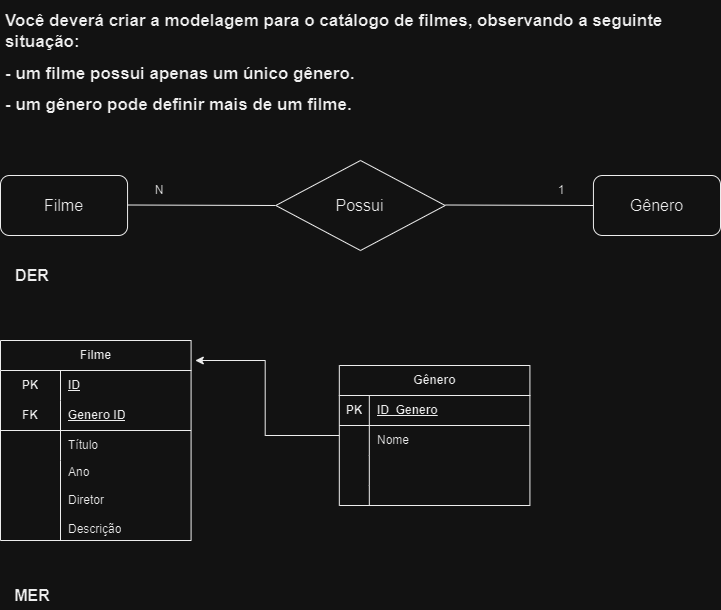

The diagram above was exported from draw.io. Its source (the exported page's mxGraphModel, read from the mxfile embedded in the PNG):
<mxGraphModel dx="1050" dy="1743" grid="1" gridSize="10" guides="1" tooltips="1" connect="1" arrows="1" fold="1" page="1" pageScale="1" pageWidth="827" pageHeight="1169" math="0" shadow="0">
  <root>
    <mxCell id="0" />
    <mxCell id="1" parent="0" />
    <mxCell id="TcXCPzF14K4k2iEwSjB3-38" value="&lt;h1 style=&quot;font-size: 17px;&quot;&gt;&lt;font style=&quot;font-size: 17px;&quot;&gt;Você deverá criar a modelagem para o catálogo de filmes, observando a seguinte situação:&lt;/font&gt;&lt;/h1&gt;&lt;h1 style=&quot;font-size: 17px;&quot;&gt;&lt;font style=&quot;font-size: 17px;&quot;&gt;- um filme possui apenas um único gênero.&lt;/font&gt;&lt;/h1&gt;&lt;h1 style=&quot;font-size: 17px;&quot;&gt;&lt;font style=&quot;font-size: 17px;&quot;&gt;- um gênero pode definir mais de um filme.&lt;/font&gt;&lt;/h1&gt;" style="text;html=1;strokeColor=none;fillColor=none;spacing=5;spacingTop=-20;whiteSpace=wrap;overflow=hidden;rounded=0;" parent="1" vertex="1">
      <mxGeometry x="40" y="-1120" width="720" height="120" as="geometry" />
    </mxCell>
    <mxCell id="ZQxQ01IYcUSqVM6HoJcT-1" value="" style="group" parent="1" vertex="1" connectable="0">
      <mxGeometry x="40" y="-970" width="720" height="450" as="geometry" />
    </mxCell>
    <mxCell id="TcXCPzF14K4k2iEwSjB3-2" value="&lt;font style=&quot;font-size: 16px;&quot;&gt;Filme&lt;/font&gt;" style="rounded=1;whiteSpace=wrap;html=1;" parent="ZQxQ01IYcUSqVM6HoJcT-1" vertex="1">
      <mxGeometry y="15" width="127.05882352941177" height="60" as="geometry" />
    </mxCell>
    <mxCell id="TcXCPzF14K4k2iEwSjB3-3" value="" style="endArrow=none;html=1;rounded=0;endFill=0;" parent="ZQxQ01IYcUSqVM6HoJcT-1" edge="1">
      <mxGeometry width="50" height="50" relative="1" as="geometry">
        <mxPoint x="127.05882352941177" y="44.5" as="sourcePoint" />
        <mxPoint x="275.29411764705884" y="45" as="targetPoint" />
      </mxGeometry>
    </mxCell>
    <mxCell id="TcXCPzF14K4k2iEwSjB3-4" value="&lt;font style=&quot;font-size: 16px;&quot;&gt;Possui&lt;/font&gt;" style="rhombus;whiteSpace=wrap;html=1;" parent="ZQxQ01IYcUSqVM6HoJcT-1" vertex="1">
      <mxGeometry x="275.29411764705884" width="169.41176470588235" height="90" as="geometry" />
    </mxCell>
    <mxCell id="TcXCPzF14K4k2iEwSjB3-5" value="&lt;font style=&quot;font-size: 16px;&quot;&gt;Gênero&lt;/font&gt;" style="rounded=1;whiteSpace=wrap;html=1;" parent="ZQxQ01IYcUSqVM6HoJcT-1" vertex="1">
      <mxGeometry x="592.9411764705883" y="15" width="127.05882352941177" height="60" as="geometry" />
    </mxCell>
    <mxCell id="TcXCPzF14K4k2iEwSjB3-6" value="" style="endArrow=none;html=1;rounded=0;endFill=0;" parent="ZQxQ01IYcUSqVM6HoJcT-1" edge="1">
      <mxGeometry width="50" height="50" relative="1" as="geometry">
        <mxPoint x="444.70588235294116" y="44.5" as="sourcePoint" />
        <mxPoint x="592.9411764705883" y="45" as="targetPoint" />
      </mxGeometry>
    </mxCell>
    <mxCell id="TcXCPzF14K4k2iEwSjB3-7" value="N" style="text;html=1;strokeColor=none;fillColor=none;align=center;verticalAlign=middle;whiteSpace=wrap;rounded=0;" parent="ZQxQ01IYcUSqVM6HoJcT-1" vertex="1">
      <mxGeometry x="127.05882352941177" y="15" width="63.529411764705884" height="30" as="geometry" />
    </mxCell>
    <mxCell id="TcXCPzF14K4k2iEwSjB3-8" value="1" style="text;html=1;strokeColor=none;fillColor=none;align=center;verticalAlign=middle;whiteSpace=wrap;rounded=0;" parent="ZQxQ01IYcUSqVM6HoJcT-1" vertex="1">
      <mxGeometry x="529.4117647058823" y="15" width="63.529411764705884" height="30" as="geometry" />
    </mxCell>
    <mxCell id="TcXCPzF14K4k2iEwSjB3-9" value="&lt;font style=&quot;font-size: 16px;&quot;&gt;&lt;b&gt;DER&lt;/b&gt;&lt;/font&gt;" style="text;html=1;strokeColor=none;fillColor=none;align=center;verticalAlign=middle;whiteSpace=wrap;rounded=0;" parent="ZQxQ01IYcUSqVM6HoJcT-1" vertex="1">
      <mxGeometry y="100" width="63.529411764705884" height="30" as="geometry" />
    </mxCell>
    <mxCell id="TcXCPzF14K4k2iEwSjB3-10" value="Filme" style="shape=table;startSize=30;container=1;collapsible=1;childLayout=tableLayout;fixedRows=1;rowLines=0;fontStyle=1;align=center;resizeLast=1;html=1;whiteSpace=wrap;" parent="ZQxQ01IYcUSqVM6HoJcT-1" vertex="1">
      <mxGeometry y="180" width="190.58823529411765" height="200" as="geometry" />
    </mxCell>
    <mxCell id="TcXCPzF14K4k2iEwSjB3-11" value="" style="shape=tableRow;horizontal=0;startSize=0;swimlaneHead=0;swimlaneBody=0;fillColor=none;collapsible=0;dropTarget=0;points=[[0,0.5],[1,0.5]];portConstraint=eastwest;top=0;left=0;right=0;bottom=0;html=1;" parent="TcXCPzF14K4k2iEwSjB3-10" vertex="1">
      <mxGeometry y="30" width="190.58823529411765" height="30" as="geometry" />
    </mxCell>
    <mxCell id="TcXCPzF14K4k2iEwSjB3-12" value="PK" style="shape=partialRectangle;connectable=0;fillColor=none;top=0;left=0;bottom=0;right=0;fontStyle=1;overflow=hidden;html=1;whiteSpace=wrap;" parent="TcXCPzF14K4k2iEwSjB3-11" vertex="1">
      <mxGeometry width="60" height="30" as="geometry">
        <mxRectangle width="60" height="30" as="alternateBounds" />
      </mxGeometry>
    </mxCell>
    <mxCell id="TcXCPzF14K4k2iEwSjB3-13" value="ID" style="shape=partialRectangle;connectable=0;fillColor=none;top=0;left=0;bottom=0;right=0;align=left;spacingLeft=6;fontStyle=5;overflow=hidden;html=1;whiteSpace=wrap;" parent="TcXCPzF14K4k2iEwSjB3-11" vertex="1">
      <mxGeometry x="60" width="130.58823529411765" height="30" as="geometry">
        <mxRectangle width="130.58823529411765" height="30" as="alternateBounds" />
      </mxGeometry>
    </mxCell>
    <mxCell id="TcXCPzF14K4k2iEwSjB3-14" value="" style="shape=tableRow;horizontal=0;startSize=0;swimlaneHead=0;swimlaneBody=0;fillColor=none;collapsible=0;dropTarget=0;points=[[0,0.5],[1,0.5]];portConstraint=eastwest;top=0;left=0;right=0;bottom=1;html=1;" parent="TcXCPzF14K4k2iEwSjB3-10" vertex="1">
      <mxGeometry y="60" width="190.58823529411765" height="30" as="geometry" />
    </mxCell>
    <mxCell id="TcXCPzF14K4k2iEwSjB3-15" value="FK" style="shape=partialRectangle;connectable=0;fillColor=none;top=0;left=0;bottom=0;right=0;fontStyle=1;overflow=hidden;html=1;whiteSpace=wrap;" parent="TcXCPzF14K4k2iEwSjB3-14" vertex="1">
      <mxGeometry width="60" height="30" as="geometry">
        <mxRectangle width="60" height="30" as="alternateBounds" />
      </mxGeometry>
    </mxCell>
    <mxCell id="TcXCPzF14K4k2iEwSjB3-16" value="Genero ID" style="shape=partialRectangle;connectable=0;fillColor=none;top=0;left=0;bottom=0;right=0;align=left;spacingLeft=6;fontStyle=5;overflow=hidden;html=1;whiteSpace=wrap;" parent="TcXCPzF14K4k2iEwSjB3-14" vertex="1">
      <mxGeometry x="60" width="130.58823529411765" height="30" as="geometry">
        <mxRectangle width="130.58823529411765" height="30" as="alternateBounds" />
      </mxGeometry>
    </mxCell>
    <mxCell id="TcXCPzF14K4k2iEwSjB3-17" value="" style="shape=tableRow;horizontal=0;startSize=0;swimlaneHead=0;swimlaneBody=0;fillColor=none;collapsible=0;dropTarget=0;points=[[0,0.5],[1,0.5]];portConstraint=eastwest;top=0;left=0;right=0;bottom=0;html=1;" parent="TcXCPzF14K4k2iEwSjB3-10" vertex="1">
      <mxGeometry y="90" width="190.58823529411765" height="30" as="geometry" />
    </mxCell>
    <mxCell id="TcXCPzF14K4k2iEwSjB3-18" value="" style="shape=partialRectangle;connectable=0;fillColor=none;top=0;left=0;bottom=0;right=0;editable=1;overflow=hidden;html=1;whiteSpace=wrap;" parent="TcXCPzF14K4k2iEwSjB3-17" vertex="1">
      <mxGeometry width="60" height="30" as="geometry">
        <mxRectangle width="60" height="30" as="alternateBounds" />
      </mxGeometry>
    </mxCell>
    <mxCell id="TcXCPzF14K4k2iEwSjB3-19" value="Título" style="shape=partialRectangle;connectable=0;fillColor=none;top=0;left=0;bottom=0;right=0;align=left;spacingLeft=6;overflow=hidden;html=1;whiteSpace=wrap;" parent="TcXCPzF14K4k2iEwSjB3-17" vertex="1">
      <mxGeometry x="60" width="130.58823529411765" height="30" as="geometry">
        <mxRectangle width="130.58823529411765" height="30" as="alternateBounds" />
      </mxGeometry>
    </mxCell>
    <mxCell id="TcXCPzF14K4k2iEwSjB3-20" value="" style="shape=tableRow;horizontal=0;startSize=0;swimlaneHead=0;swimlaneBody=0;fillColor=none;collapsible=0;dropTarget=0;points=[[0,0.5],[1,0.5]];portConstraint=eastwest;top=0;left=0;right=0;bottom=0;html=1;" parent="TcXCPzF14K4k2iEwSjB3-10" vertex="1">
      <mxGeometry y="120" width="190.58823529411765" height="80" as="geometry" />
    </mxCell>
    <mxCell id="TcXCPzF14K4k2iEwSjB3-21" value="" style="shape=partialRectangle;connectable=0;fillColor=none;top=0;left=0;bottom=0;right=0;editable=1;overflow=hidden;html=1;whiteSpace=wrap;" parent="TcXCPzF14K4k2iEwSjB3-20" vertex="1">
      <mxGeometry width="60" height="80" as="geometry">
        <mxRectangle width="60" height="80" as="alternateBounds" />
      </mxGeometry>
    </mxCell>
    <mxCell id="TcXCPzF14K4k2iEwSjB3-22" value="Ano&lt;br&gt;&lt;br&gt;Diretor&lt;br&gt;&lt;br&gt;Descrição" style="shape=partialRectangle;connectable=0;fillColor=none;top=0;left=0;bottom=0;right=0;align=left;spacingLeft=6;overflow=hidden;html=1;whiteSpace=wrap;" parent="TcXCPzF14K4k2iEwSjB3-20" vertex="1">
      <mxGeometry x="60" width="130.58823529411765" height="80" as="geometry">
        <mxRectangle width="130.58823529411765" height="80" as="alternateBounds" />
      </mxGeometry>
    </mxCell>
    <mxCell id="TcXCPzF14K4k2iEwSjB3-36" style="edgeStyle=orthogonalEdgeStyle;rounded=0;orthogonalLoop=1;jettySize=auto;html=1;entryX=1.022;entryY=0.1;entryDx=0;entryDy=0;entryPerimeter=0;" parent="ZQxQ01IYcUSqVM6HoJcT-1" source="TcXCPzF14K4k2iEwSjB3-23" target="TcXCPzF14K4k2iEwSjB3-10" edge="1">
      <mxGeometry relative="1" as="geometry" />
    </mxCell>
    <mxCell id="TcXCPzF14K4k2iEwSjB3-23" value="Gênero" style="shape=table;startSize=30;container=1;collapsible=1;childLayout=tableLayout;fixedRows=1;rowLines=0;fontStyle=1;align=center;resizeLast=1;html=1;" parent="ZQxQ01IYcUSqVM6HoJcT-1" vertex="1">
      <mxGeometry x="338.8235294117647" y="205" width="190.58823529411765" height="140" as="geometry" />
    </mxCell>
    <mxCell id="TcXCPzF14K4k2iEwSjB3-24" value="" style="shape=tableRow;horizontal=0;startSize=0;swimlaneHead=0;swimlaneBody=0;fillColor=none;collapsible=0;dropTarget=0;points=[[0,0.5],[1,0.5]];portConstraint=eastwest;top=0;left=0;right=0;bottom=1;" parent="TcXCPzF14K4k2iEwSjB3-23" vertex="1">
      <mxGeometry y="30" width="190.58823529411765" height="30" as="geometry" />
    </mxCell>
    <mxCell id="TcXCPzF14K4k2iEwSjB3-25" value="PK" style="shape=partialRectangle;connectable=0;fillColor=none;top=0;left=0;bottom=0;right=0;fontStyle=1;overflow=hidden;whiteSpace=wrap;html=1;" parent="TcXCPzF14K4k2iEwSjB3-24" vertex="1">
      <mxGeometry width="30" height="30" as="geometry">
        <mxRectangle width="30" height="30" as="alternateBounds" />
      </mxGeometry>
    </mxCell>
    <mxCell id="TcXCPzF14K4k2iEwSjB3-26" value="ID_Genero" style="shape=partialRectangle;connectable=0;fillColor=none;top=0;left=0;bottom=0;right=0;align=left;spacingLeft=6;fontStyle=5;overflow=hidden;whiteSpace=wrap;html=1;" parent="TcXCPzF14K4k2iEwSjB3-24" vertex="1">
      <mxGeometry x="30" width="160.58823529411765" height="30" as="geometry">
        <mxRectangle width="160.58823529411765" height="30" as="alternateBounds" />
      </mxGeometry>
    </mxCell>
    <mxCell id="TcXCPzF14K4k2iEwSjB3-27" value="" style="shape=tableRow;horizontal=0;startSize=0;swimlaneHead=0;swimlaneBody=0;fillColor=none;collapsible=0;dropTarget=0;points=[[0,0.5],[1,0.5]];portConstraint=eastwest;top=0;left=0;right=0;bottom=0;" parent="TcXCPzF14K4k2iEwSjB3-23" vertex="1">
      <mxGeometry y="60" width="190.58823529411765" height="30" as="geometry" />
    </mxCell>
    <mxCell id="TcXCPzF14K4k2iEwSjB3-28" value="" style="shape=partialRectangle;connectable=0;fillColor=none;top=0;left=0;bottom=0;right=0;editable=1;overflow=hidden;whiteSpace=wrap;html=1;" parent="TcXCPzF14K4k2iEwSjB3-27" vertex="1">
      <mxGeometry width="30" height="30" as="geometry">
        <mxRectangle width="30" height="30" as="alternateBounds" />
      </mxGeometry>
    </mxCell>
    <mxCell id="TcXCPzF14K4k2iEwSjB3-29" value="Nome" style="shape=partialRectangle;connectable=0;fillColor=none;top=0;left=0;bottom=0;right=0;align=left;spacingLeft=6;overflow=hidden;whiteSpace=wrap;html=1;" parent="TcXCPzF14K4k2iEwSjB3-27" vertex="1">
      <mxGeometry x="30" width="160.58823529411765" height="30" as="geometry">
        <mxRectangle width="160.58823529411765" height="30" as="alternateBounds" />
      </mxGeometry>
    </mxCell>
    <mxCell id="TcXCPzF14K4k2iEwSjB3-30" value="" style="shape=tableRow;horizontal=0;startSize=0;swimlaneHead=0;swimlaneBody=0;fillColor=none;collapsible=0;dropTarget=0;points=[[0,0.5],[1,0.5]];portConstraint=eastwest;top=0;left=0;right=0;bottom=0;" parent="TcXCPzF14K4k2iEwSjB3-23" vertex="1">
      <mxGeometry y="90" width="190.58823529411765" height="30" as="geometry" />
    </mxCell>
    <mxCell id="TcXCPzF14K4k2iEwSjB3-31" value="" style="shape=partialRectangle;connectable=0;fillColor=none;top=0;left=0;bottom=0;right=0;editable=1;overflow=hidden;whiteSpace=wrap;html=1;" parent="TcXCPzF14K4k2iEwSjB3-30" vertex="1">
      <mxGeometry width="30" height="30" as="geometry">
        <mxRectangle width="30" height="30" as="alternateBounds" />
      </mxGeometry>
    </mxCell>
    <mxCell id="TcXCPzF14K4k2iEwSjB3-32" value="" style="shape=partialRectangle;connectable=0;fillColor=none;top=0;left=0;bottom=0;right=0;align=left;spacingLeft=6;overflow=hidden;whiteSpace=wrap;html=1;" parent="TcXCPzF14K4k2iEwSjB3-30" vertex="1">
      <mxGeometry x="30" width="160.58823529411765" height="30" as="geometry">
        <mxRectangle width="160.58823529411765" height="30" as="alternateBounds" />
      </mxGeometry>
    </mxCell>
    <mxCell id="TcXCPzF14K4k2iEwSjB3-33" value="" style="shape=tableRow;horizontal=0;startSize=0;swimlaneHead=0;swimlaneBody=0;fillColor=none;collapsible=0;dropTarget=0;points=[[0,0.5],[1,0.5]];portConstraint=eastwest;top=0;left=0;right=0;bottom=0;" parent="TcXCPzF14K4k2iEwSjB3-23" vertex="1">
      <mxGeometry y="120" width="190.58823529411765" height="20" as="geometry" />
    </mxCell>
    <mxCell id="TcXCPzF14K4k2iEwSjB3-34" value="" style="shape=partialRectangle;connectable=0;fillColor=none;top=0;left=0;bottom=0;right=0;editable=1;overflow=hidden;whiteSpace=wrap;html=1;" parent="TcXCPzF14K4k2iEwSjB3-33" vertex="1">
      <mxGeometry width="30" height="20" as="geometry">
        <mxRectangle width="30" height="20" as="alternateBounds" />
      </mxGeometry>
    </mxCell>
    <mxCell id="TcXCPzF14K4k2iEwSjB3-35" value="" style="shape=partialRectangle;connectable=0;fillColor=none;top=0;left=0;bottom=0;right=0;align=left;spacingLeft=6;overflow=hidden;whiteSpace=wrap;html=1;" parent="TcXCPzF14K4k2iEwSjB3-33" vertex="1">
      <mxGeometry x="30" width="160.58823529411765" height="20" as="geometry">
        <mxRectangle width="160.58823529411765" height="20" as="alternateBounds" />
      </mxGeometry>
    </mxCell>
    <mxCell id="TcXCPzF14K4k2iEwSjB3-37" value="&lt;font style=&quot;font-size: 16px;&quot;&gt;&lt;b&gt;MER&lt;/b&gt;&lt;/font&gt;" style="text;html=1;strokeColor=none;fillColor=none;align=center;verticalAlign=middle;whiteSpace=wrap;rounded=0;" parent="ZQxQ01IYcUSqVM6HoJcT-1" vertex="1">
      <mxGeometry y="420" width="63.529411764705884" height="30" as="geometry" />
    </mxCell>
  </root>
</mxGraphModel>